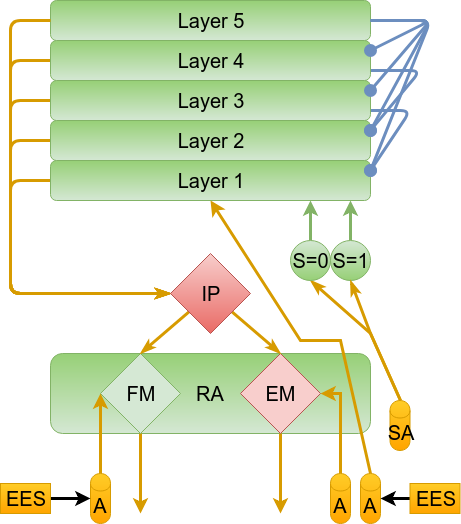

The diagram above was exported from draw.io. Its source (the exported page's mxGraphModel, read from the mxfile embedded in the PNG):
<mxGraphModel dx="1886" dy="945" grid="1" gridSize="10" guides="1" tooltips="1" connect="1" arrows="1" fold="1" page="1" pageScale="1" pageWidth="1169" pageHeight="826" background="#ffffff" math="0" shadow="0">
  <root>
    <mxCell id="0" />
    <mxCell id="1" parent="0" />
    <mxCell id="18" style="edgeStyle=elbowEdgeStyle;rounded=1;comic=0;html=1;entryX=0;entryY=0.5;shadow=0;labelBackgroundColor=none;startArrow=none;startFill=0;startSize=6;endArrow=classicThin;endFill=1;endSize=6;jettySize=auto;orthogonalLoop=1;strokeColor=#d79b00;strokeWidth=3;fillColor=#ffcd28;gradientColor=#ffa500;fontSize=20;fontColor=#000000;align=left;" parent="1" source="2" target="41" edge="1">
      <mxGeometry relative="1" as="geometry">
        <Array as="points">
          <mxPoint x="400" y="380" />
        </Array>
        <mxPoint x="560" y="420" as="targetPoint" />
      </mxGeometry>
    </mxCell>
    <mxCell id="2" value="Layer 1" style="rounded=1;whiteSpace=wrap;html=1;shadow=0;glass=0;comic=0;labelBackgroundColor=none;strokeColor=#82b366;strokeWidth=1;fillColor=#d5e8d4;fontSize=20;fontColor=#000000;align=center;flipV=1;flipH=0;gradientColor=#97d077;" parent="1" vertex="1">
      <mxGeometry x="440" y="320" width="320" height="40" as="geometry" />
    </mxCell>
    <mxCell id="17" style="edgeStyle=elbowEdgeStyle;rounded=1;comic=0;html=1;shadow=0;labelBackgroundColor=none;startArrow=none;startFill=0;startSize=6;endArrow=classicThin;endFill=1;endSize=6;jettySize=auto;orthogonalLoop=1;strokeColor=#d79b00;strokeWidth=3;fillColor=#ffcd28;gradientColor=#ffa500;fontSize=20;fontColor=#000000;align=left;" parent="1" source="3" target="41" edge="1">
      <mxGeometry relative="1" as="geometry">
        <Array as="points">
          <mxPoint x="400" y="380" />
        </Array>
        <mxPoint x="560" y="420" as="targetPoint" />
      </mxGeometry>
    </mxCell>
    <mxCell id="3" value="Layer 2" style="rounded=1;whiteSpace=wrap;html=1;shadow=0;glass=0;comic=0;labelBackgroundColor=none;strokeColor=#82b366;strokeWidth=1;fillColor=#d5e8d4;fontSize=20;fontColor=#000000;align=center;flipV=1;flipH=0;gradientColor=#97d077;" parent="1" vertex="1">
      <mxGeometry x="440" y="280" width="320" height="40" as="geometry" />
    </mxCell>
    <mxCell id="16" style="edgeStyle=elbowEdgeStyle;rounded=1;comic=0;html=1;entryX=0;entryY=0.5;shadow=0;labelBackgroundColor=none;startArrow=none;startFill=0;startSize=6;endArrow=classicThin;endFill=1;endSize=6;jettySize=auto;orthogonalLoop=1;strokeColor=#d79b00;strokeWidth=3;fillColor=#ffcd28;gradientColor=#ffa500;fontSize=20;fontColor=#000000;align=left;" parent="1" source="4" target="41" edge="1">
      <mxGeometry relative="1" as="geometry">
        <Array as="points">
          <mxPoint x="400" y="360" />
        </Array>
        <mxPoint x="560" y="420" as="targetPoint" />
      </mxGeometry>
    </mxCell>
    <mxCell id="23" style="comic=0;html=1;entryX=1;entryY=0.25;shadow=0;labelBackgroundColor=none;startArrow=none;startFill=0;startSize=6;endArrow=oval;endFill=1;endSize=10;jettySize=auto;orthogonalLoop=1;strokeColor=#6c8ebf;strokeWidth=3;fillColor=#dae8fc;gradientColor=#7ea6e0;fontSize=20;fontColor=#000000;align=left;exitX=1;exitY=0.75;rounded=1;" parent="1" source="4" target="2" edge="1">
      <mxGeometry relative="1" as="geometry">
        <Array as="points">
          <mxPoint x="800" y="270" />
        </Array>
      </mxGeometry>
    </mxCell>
    <mxCell id="4" value="Layer 3" style="rounded=1;whiteSpace=wrap;html=1;shadow=0;glass=0;comic=0;labelBackgroundColor=none;strokeColor=#82b366;strokeWidth=1;fillColor=#d5e8d4;fontSize=20;fontColor=#000000;align=center;flipV=1;flipH=0;gradientColor=#97d077;" parent="1" vertex="1">
      <mxGeometry x="440" y="240" width="320" height="40" as="geometry" />
    </mxCell>
    <mxCell id="15" style="edgeStyle=elbowEdgeStyle;rounded=1;comic=0;html=1;entryX=0;entryY=0.5;shadow=0;labelBackgroundColor=none;startArrow=none;startFill=0;startSize=6;endArrow=classicThin;endFill=1;endSize=6;jettySize=auto;orthogonalLoop=1;strokeColor=#d79b00;strokeWidth=3;fillColor=#ffcd28;gradientColor=#ffa500;fontSize=20;fontColor=#000000;align=left;" parent="1" source="5" target="41" edge="1">
      <mxGeometry relative="1" as="geometry">
        <Array as="points">
          <mxPoint x="400" y="370" />
        </Array>
        <mxPoint x="560" y="420" as="targetPoint" />
      </mxGeometry>
    </mxCell>
    <mxCell id="31" style="edgeStyle=none;comic=0;html=1;entryX=1;entryY=0.25;shadow=0;labelBackgroundColor=none;startArrow=none;startFill=0;startSize=6;endArrow=oval;endFill=1;endSize=10;jettySize=auto;orthogonalLoop=1;strokeColor=#6c8ebf;strokeWidth=3;fillColor=#dae8fc;gradientColor=#7ea6e0;fontSize=20;fontColor=#000000;align=left;exitX=1;exitY=0.75;rounded=1;" parent="1" source="5" target="3" edge="1">
      <mxGeometry relative="1" as="geometry">
        <Array as="points">
          <mxPoint x="810" y="230" />
        </Array>
      </mxGeometry>
    </mxCell>
    <mxCell id="5" value="Layer 4" style="rounded=1;whiteSpace=wrap;html=1;shadow=0;glass=0;comic=0;labelBackgroundColor=none;strokeColor=#82b366;strokeWidth=1;fillColor=#d5e8d4;fontSize=20;fontColor=#000000;align=center;flipV=1;flipH=0;gradientColor=#97d077;" parent="1" vertex="1">
      <mxGeometry x="440" y="200" width="320" height="40" as="geometry" />
    </mxCell>
    <mxCell id="28" style="comic=0;html=1;shadow=0;labelBackgroundColor=none;startArrow=none;startFill=0;startSize=6;endArrow=oval;endFill=1;endSize=10;jettySize=auto;orthogonalLoop=1;strokeColor=#6c8ebf;strokeWidth=3;fillColor=#dae8fc;gradientColor=#7ea6e0;fontSize=20;fontColor=#000000;align=left;rounded=1;" parent="1" source="6" edge="1">
      <mxGeometry relative="1" as="geometry">
        <mxPoint x="760" y="250" as="targetPoint" />
        <Array as="points">
          <mxPoint x="820" y="180" />
        </Array>
      </mxGeometry>
    </mxCell>
    <mxCell id="29" style="comic=0;html=1;entryX=1;entryY=0.25;shadow=0;labelBackgroundColor=none;startArrow=none;startFill=0;startSize=6;endArrow=oval;endFill=1;endSize=10;jettySize=auto;orthogonalLoop=1;strokeColor=#6c8ebf;strokeWidth=3;fillColor=#dae8fc;gradientColor=#7ea6e0;fontSize=20;fontColor=#000000;align=left;rounded=1;" parent="1" source="6" target="3" edge="1">
      <mxGeometry relative="1" as="geometry">
        <Array as="points">
          <mxPoint x="820" y="180" />
        </Array>
      </mxGeometry>
    </mxCell>
    <mxCell id="6" value="Layer 5&lt;br&gt;" style="rounded=1;whiteSpace=wrap;html=1;shadow=0;glass=0;comic=0;labelBackgroundColor=none;strokeColor=#82b366;strokeWidth=1;fillColor=#d5e8d4;fontSize=20;fontColor=#000000;align=center;flipV=1;flipH=0;gradientColor=#97d077;" parent="1" vertex="1">
      <mxGeometry x="440" y="160" width="320" height="40" as="geometry" />
    </mxCell>
    <mxCell id="9" value="RA" style="rounded=1;whiteSpace=wrap;html=1;shadow=0;glass=0;comic=0;labelBackgroundColor=none;strokeColor=#82b366;strokeWidth=1;fillColor=#d5e8d4;fontSize=20;fontColor=#000000;align=center;flipV=1;flipH=0;gradientColor=#97d077;" parent="1" vertex="1">
      <mxGeometry x="440" y="513" width="320" height="80" as="geometry" />
    </mxCell>
    <mxCell id="45" style="edgeStyle=elbowEdgeStyle;rounded=0;comic=0;html=1;shadow=0;labelBackgroundColor=none;startArrow=none;startFill=0;startSize=6;endArrow=classic;endFill=1;endSize=6;jettySize=auto;orthogonalLoop=1;strokeColor=#d79b00;strokeWidth=3;fillColor=#ffcd28;gradientColor=#ffa500;fontSize=20;fontColor=#000000;align=left;" parent="1" source="10" edge="1">
      <mxGeometry relative="1" as="geometry">
        <mxPoint x="530" y="673" as="targetPoint" />
      </mxGeometry>
    </mxCell>
    <mxCell id="10" value="FM" style="rhombus;whiteSpace=wrap;html=1;rounded=0;shadow=0;glass=0;comic=0;labelBackgroundColor=none;strokeColor=#82b366;strokeWidth=1;fillColor=#d5e8d4;fontSize=20;fontColor=#000000;align=center;" parent="1" vertex="1">
      <mxGeometry x="490" y="513" width="80" height="80" as="geometry" />
    </mxCell>
    <mxCell id="46" style="edgeStyle=elbowEdgeStyle;rounded=0;comic=0;html=1;shadow=0;labelBackgroundColor=none;startArrow=none;startFill=0;startSize=6;endArrow=classic;endFill=1;endSize=6;jettySize=auto;orthogonalLoop=1;strokeColor=#d79b00;strokeWidth=3;fillColor=#ffcd28;gradientColor=#ffa500;fontSize=20;fontColor=#000000;align=left;" parent="1" source="11" edge="1">
      <mxGeometry relative="1" as="geometry">
        <mxPoint x="670" y="673" as="targetPoint" />
      </mxGeometry>
    </mxCell>
    <mxCell id="11" value="EM" style="rhombus;whiteSpace=wrap;html=1;rounded=0;shadow=0;glass=0;comic=0;labelBackgroundColor=none;strokeColor=#b85450;strokeWidth=1;fillColor=#f8cecc;fontSize=20;fontColor=#000000;align=center;" parent="1" vertex="1">
      <mxGeometry x="630" y="513" width="80" height="80" as="geometry" />
    </mxCell>
    <mxCell id="19" style="rounded=0;comic=0;html=1;entryX=0.5;entryY=0;shadow=0;labelBackgroundColor=none;startArrow=none;startFill=0;startSize=6;endArrow=classicThin;endFill=1;endSize=6;jettySize=auto;orthogonalLoop=1;strokeColor=#d79b00;strokeWidth=3;fillColor=#ffcd28;gradientColor=#ffa500;fontSize=20;fontColor=#000000;align=left;" parent="1" source="41" target="10" edge="1">
      <mxGeometry relative="1" as="geometry">
        <mxPoint x="569.629735905396" y="479.0316549382319" as="sourcePoint" />
      </mxGeometry>
    </mxCell>
    <mxCell id="20" style="edgeStyle=none;rounded=0;comic=0;html=1;entryX=0.5;entryY=0;shadow=0;labelBackgroundColor=none;startArrow=none;startFill=0;startSize=6;endArrow=classicThin;endFill=1;endSize=6;jettySize=auto;orthogonalLoop=1;strokeColor=#d79b00;strokeWidth=3;fillColor=#ffcd28;gradientColor=#ffa500;fontSize=20;fontColor=#000000;align=left;" parent="1" source="41" target="11" edge="1">
      <mxGeometry relative="1" as="geometry">
        <mxPoint x="630.370264094604" y="479.0316549382319" as="sourcePoint" />
      </mxGeometry>
    </mxCell>
    <mxCell id="14" style="edgeStyle=elbowEdgeStyle;rounded=1;comic=0;html=1;entryX=0;entryY=0.5;shadow=0;labelBackgroundColor=none;startArrow=none;startFill=0;startSize=6;endArrow=classicThin;endFill=1;endSize=6;jettySize=auto;orthogonalLoop=1;strokeColor=#d79b00;strokeWidth=3;fillColor=#ffcd28;gradientColor=#ffa500;fontSize=20;fontColor=#000000;align=left;exitX=0;exitY=0.5;" parent="1" source="6" target="41" edge="1">
      <mxGeometry relative="1" as="geometry">
        <mxPoint x="450" y="150" as="sourcePoint" />
        <mxPoint x="560" y="420" as="targetPoint" />
        <Array as="points">
          <mxPoint x="400" y="310" />
        </Array>
      </mxGeometry>
    </mxCell>
    <mxCell id="21" value="" style="endArrow=classic;html=1;shadow=0;labelBackgroundColor=none;strokeColor=#d79b00;strokeWidth=3;fillColor=#ffcd28;gradientColor=#ffa500;fontSize=20;fontColor=#000000;align=left;rounded=0;entryX=1;entryY=0.5;edgeStyle=elbowEdgeStyle;" parent="1" source="52" target="11" edge="1">
      <mxGeometry width="50" height="50" relative="1" as="geometry">
        <mxPoint x="730" y="633" as="sourcePoint" />
        <mxPoint x="730" y="463" as="targetPoint" />
        <Array as="points">
          <mxPoint x="730" y="623" />
        </Array>
      </mxGeometry>
    </mxCell>
    <mxCell id="34" style="rounded=0;comic=0;html=1;shadow=0;labelBackgroundColor=none;startArrow=none;startFill=0;startSize=6;endArrow=classicThin;endFill=1;endSize=6;jettySize=auto;orthogonalLoop=1;strokeColor=#d79b00;strokeWidth=3;fillColor=#ffcd28;gradientColor=#ffa500;fontSize=20;fontColor=#000000;align=left;entryX=0.5;entryY=1;exitX=0.5;exitY=0;" parent="1" source="53" target="47" edge="1">
      <mxGeometry relative="1" as="geometry">
        <mxPoint x="760" y="383" as="targetPoint" />
        <mxPoint x="760" y="633" as="sourcePoint" />
        <Array as="points">
          <mxPoint x="760" y="493" />
        </Array>
      </mxGeometry>
    </mxCell>
    <mxCell id="37" style="comic=0;html=1;shadow=0;labelBackgroundColor=none;startArrow=none;startFill=0;startSize=6;endArrow=oval;endFill=1;endSize=10;jettySize=auto;orthogonalLoop=1;strokeColor=#6c8ebf;strokeWidth=3;fillColor=#dae8fc;gradientColor=#7ea6e0;fontSize=20;fontColor=#000000;align=left;rounded=1;exitX=1;exitY=0.5;" parent="1" source="6" edge="1">
      <mxGeometry relative="1" as="geometry">
        <Array as="points">
          <mxPoint x="820" y="180" />
        </Array>
        <mxPoint x="770" y="190" as="sourcePoint" />
        <mxPoint x="760" y="330" as="targetPoint" />
      </mxGeometry>
    </mxCell>
    <mxCell id="38" style="comic=0;html=1;shadow=0;labelBackgroundColor=none;startArrow=none;startFill=0;startSize=6;endArrow=oval;endFill=1;endSize=10;jettySize=auto;orthogonalLoop=1;strokeColor=#6c8ebf;strokeWidth=3;fillColor=#dae8fc;gradientColor=#7ea6e0;fontSize=20;fontColor=#000000;align=left;rounded=1;exitX=1;exitY=0.5;entryX=1;entryY=0.25;" parent="1" source="6" target="5" edge="1">
      <mxGeometry relative="1" as="geometry">
        <Array as="points">
          <mxPoint x="820" y="180" />
        </Array>
        <mxPoint x="770" y="190.20000000000005" as="sourcePoint" />
        <mxPoint x="770" y="340" as="targetPoint" />
      </mxGeometry>
    </mxCell>
    <mxCell id="40" style="edgeStyle=none;rounded=0;comic=0;html=1;exitX=0.75;exitY=1;entryX=0.75;entryY=1;shadow=0;labelBackgroundColor=none;startArrow=none;startFill=0;startSize=6;endArrow=classicThin;endFill=1;endSize=6;jettySize=auto;orthogonalLoop=1;strokeColor=#000000;strokeWidth=1;fillColor=#97D077;gradientColor=#97D077;fontSize=20;fontColor=#000000;align=left;" parent="1" edge="1">
      <mxGeometry relative="1" as="geometry">
        <mxPoint x="799.5344827586209" y="599.7241379310344" as="sourcePoint" />
        <mxPoint x="799.5344827586209" y="599.7241379310344" as="targetPoint" />
      </mxGeometry>
    </mxCell>
    <mxCell id="41" value="IP" style="rhombus;whiteSpace=wrap;html=1;rounded=0;shadow=0;glass=0;comic=0;labelBackgroundColor=none;strokeColor=#b85450;strokeWidth=1;fillColor=#f8cecc;fontSize=20;fontColor=#000000;align=center;gradientColor=#ea6b66;" parent="1" vertex="1">
      <mxGeometry x="560" y="413" width="80" height="80" as="geometry" />
    </mxCell>
    <mxCell id="44" value="" style="endArrow=classic;html=1;shadow=0;labelBackgroundColor=none;strokeColor=#d79b00;strokeWidth=3;fillColor=#ffcd28;gradientColor=#ffa500;fontSize=20;fontColor=#000000;align=left;rounded=0;entryX=0;entryY=0.5;edgeStyle=elbowEdgeStyle;exitX=0.5;exitY=0;" parent="1" source="54" target="10" edge="1">
      <mxGeometry width="50" height="50" relative="1" as="geometry">
        <mxPoint x="470" y="633" as="sourcePoint" />
        <mxPoint x="460" y="553" as="targetPoint" />
        <Array as="points">
          <mxPoint x="490" y="580" />
          <mxPoint x="470" y="643" />
          <mxPoint x="480" y="623" />
        </Array>
      </mxGeometry>
    </mxCell>
    <mxCell id="51" style="edgeStyle=elbowEdgeStyle;rounded=0;comic=0;html=1;shadow=0;labelBackgroundColor=none;startArrow=none;startFill=0;startSize=6;endArrow=classic;endFill=1;endSize=6;jettySize=auto;orthogonalLoop=1;strokeColor=#82b366;strokeWidth=3;fillColor=#d5e8d4;gradientColor=#97d077;fontSize=20;fontColor=#000000;align=left;" parent="1" source="47" target="2" edge="1">
      <mxGeometry relative="1" as="geometry" />
    </mxCell>
    <mxCell id="47" value="S=0" style="ellipse;whiteSpace=wrap;html=1;aspect=fixed;rounded=0;shadow=0;glass=0;comic=0;labelBackgroundColor=none;strokeColor=#82b366;strokeWidth=1;fillColor=#d5e8d4;gradientColor=#97d077;fontSize=20;fontColor=#000000;align=center;" parent="1" vertex="1">
      <mxGeometry x="680" y="400" width="40" height="40" as="geometry" />
    </mxCell>
    <mxCell id="50" style="edgeStyle=elbowEdgeStyle;rounded=0;comic=0;html=1;shadow=0;labelBackgroundColor=none;startArrow=none;startFill=0;startSize=6;endArrow=classic;endFill=1;endSize=6;jettySize=auto;orthogonalLoop=1;strokeColor=#82b366;strokeWidth=3;fillColor=#d5e8d4;gradientColor=#97d077;fontSize=20;fontColor=#000000;align=left;" parent="1" source="48" target="2" edge="1">
      <mxGeometry relative="1" as="geometry" />
    </mxCell>
    <mxCell id="48" value="S=1" style="ellipse;whiteSpace=wrap;html=1;aspect=fixed;rounded=0;shadow=0;glass=0;comic=0;labelBackgroundColor=none;strokeColor=#82b366;strokeWidth=1;fillColor=#d5e8d4;gradientColor=#97d077;fontSize=20;fontColor=#000000;align=center;" parent="1" vertex="1">
      <mxGeometry x="720" y="400" width="40" height="40" as="geometry" />
    </mxCell>
    <mxCell id="49" style="rounded=0;comic=0;html=1;shadow=0;labelBackgroundColor=none;startArrow=none;startFill=0;startSize=6;endArrow=classicThin;endFill=1;endSize=6;jettySize=auto;orthogonalLoop=1;strokeColor=#d79b00;strokeWidth=3;fillColor=#ffcd28;gradientColor=#ffa500;fontSize=20;fontColor=#000000;align=left;entryX=0.5;entryY=1;exitX=0.5;exitY=0;" parent="1" source="53" target="48" edge="1">
      <mxGeometry relative="1" as="geometry">
        <mxPoint x="710" y="483" as="targetPoint" />
        <mxPoint x="760" y="633" as="sourcePoint" />
        <Array as="points">
          <mxPoint x="760" y="493" />
        </Array>
      </mxGeometry>
    </mxCell>
    <mxCell id="52" value="A" style="shape=cylinder;whiteSpace=wrap;html=1;boundedLbl=1;backgroundOutline=1;rounded=0;shadow=0;glass=0;comic=0;labelBackgroundColor=none;strokeColor=#d79b00;strokeWidth=1;fillColor=#ffcd28;gradientColor=#ffa500;fontSize=20;fontColor=#000000;align=center;" parent="1" vertex="1">
      <mxGeometry x="720" y="633" width="20" height="50" as="geometry" />
    </mxCell>
    <mxCell id="53" value="SA" style="shape=cylinder;whiteSpace=wrap;html=1;boundedLbl=1;backgroundOutline=1;rounded=0;shadow=0;glass=0;comic=0;labelBackgroundColor=none;strokeColor=#d79b00;strokeWidth=1;fillColor=#ffcd28;gradientColor=#ffa500;fontSize=20;fontColor=#000000;align=center;" parent="1" vertex="1">
      <mxGeometry x="779.5" y="560" width="20" height="50" as="geometry" />
    </mxCell>
    <mxCell id="54" value="A" style="shape=cylinder;whiteSpace=wrap;html=1;boundedLbl=1;backgroundOutline=1;rounded=0;shadow=0;glass=0;comic=0;labelBackgroundColor=none;strokeColor=#d79b00;strokeWidth=1;fillColor=#ffcd28;gradientColor=#ffa500;fontSize=20;fontColor=#000000;align=center;" parent="1" vertex="1">
      <mxGeometry x="480" y="633" width="20" height="50" as="geometry" />
    </mxCell>
    <mxCell id="57" style="rounded=0;comic=0;html=1;entryX=0.5;entryY=1;shadow=0;labelBackgroundColor=none;startArrow=none;startFill=0;startSize=6;endArrow=classic;endFill=1;endSize=6;jettySize=auto;orthogonalLoop=1;strokeColor=#d79b00;strokeWidth=3;fillColor=#ffcd28;gradientColor=#ffa500;fontSize=20;fontColor=#000000;align=left;elbow=vertical;exitX=0.5;exitY=0;" parent="1" source="56" target="2" edge="1">
      <mxGeometry relative="1" as="geometry">
        <Array as="points">
          <mxPoint x="730" y="500" />
          <mxPoint x="690" y="500" />
        </Array>
      </mxGeometry>
    </mxCell>
    <mxCell id="56" value="A" style="shape=cylinder;whiteSpace=wrap;html=1;boundedLbl=1;backgroundOutline=1;rounded=0;shadow=0;glass=0;comic=0;labelBackgroundColor=none;strokeColor=#d79b00;strokeWidth=1;fillColor=#ffcd28;gradientColor=#ffa500;fontSize=20;fontColor=#000000;align=center;" parent="1" vertex="1">
      <mxGeometry x="750" y="633" width="20" height="50" as="geometry" />
    </mxCell>
    <mxCell id="61" value="" style="edgeStyle=none;rounded=0;comic=0;html=1;shadow=0;labelBackgroundColor=none;startArrow=none;startFill=0;startSize=6;endArrow=classic;endFill=1;endSize=6;jettySize=auto;orthogonalLoop=1;strokeColor=#000000;strokeWidth=3;fillColor=#97D077;gradientColor=#97D077;fontSize=20;fontColor=#000000;align=left;" parent="1" source="58" target="54" edge="1">
      <mxGeometry relative="1" as="geometry">
        <mxPoint x="520" y="658" as="targetPoint" />
      </mxGeometry>
    </mxCell>
    <mxCell id="58" value="EES" style="rounded=0;whiteSpace=wrap;html=1;shadow=0;glass=0;comic=0;labelBackgroundColor=none;strokeColor=#d79b00;strokeWidth=1;fillColor=#ffcd28;gradientColor=#ffa500;fontSize=20;fontColor=#000000;align=center;" parent="1" vertex="1">
      <mxGeometry x="390" y="643" width="50" height="30" as="geometry" />
    </mxCell>
    <mxCell id="63" style="edgeStyle=none;rounded=0;comic=0;html=1;shadow=0;labelBackgroundColor=none;startArrow=none;startFill=0;startSize=6;endArrow=classic;endFill=1;endSize=6;jettySize=auto;orthogonalLoop=1;strokeColor=#000000;strokeWidth=3;fillColor=#97D077;gradientColor=#97D077;fontSize=20;fontColor=#000000;align=left;" parent="1" source="62" target="56" edge="1">
      <mxGeometry relative="1" as="geometry" />
    </mxCell>
    <mxCell id="62" value="EES" style="rounded=0;whiteSpace=wrap;html=1;shadow=0;glass=0;comic=0;labelBackgroundColor=none;strokeColor=#d79b00;strokeWidth=1;fillColor=#ffcd28;gradientColor=#ffa500;fontSize=20;fontColor=#000000;align=center;" parent="1" vertex="1">
      <mxGeometry x="799.5" y="643" width="50" height="30" as="geometry" />
    </mxCell>
  </root>
</mxGraphModel>